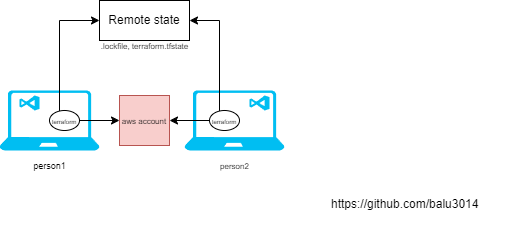

The diagram above was exported from draw.io. Its source (the exported page's mxGraphModel, read from the mxfile embedded in the PNG):
<mxGraphModel dx="750" dy="373" grid="1" gridSize="10" guides="1" tooltips="1" connect="1" arrows="1" fold="1" page="1" pageScale="1" pageWidth="850" pageHeight="1100" math="0" shadow="0">
  <root>
    <mxCell id="0" />
    <mxCell id="1" parent="0" />
    <mxCell id="fmsruUyn6PjPIy5HjAz1-1" value="" style="verticalLabelPosition=bottom;html=1;verticalAlign=top;align=center;strokeColor=none;fillColor=#00BEF2;shape=mxgraph.azure.laptop;pointerEvents=1;" vertex="1" parent="1">
      <mxGeometry x="190" y="180" width="100" height="60" as="geometry" />
    </mxCell>
    <mxCell id="fmsruUyn6PjPIy5HjAz1-2" value="" style="verticalLabelPosition=bottom;html=1;verticalAlign=top;align=center;strokeColor=none;fillColor=#00BEF2;shape=mxgraph.azure.laptop;pointerEvents=1;" vertex="1" parent="1">
      <mxGeometry x="375" y="180" width="100" height="60" as="geometry" />
    </mxCell>
    <mxCell id="fmsruUyn6PjPIy5HjAz1-3" value="&lt;font style=&quot;font-size: 8px;&quot;&gt;aws account&lt;/font&gt;" style="whiteSpace=wrap;html=1;aspect=fixed;fillColor=#f8cecc;strokeColor=#b85450;" vertex="1" parent="1">
      <mxGeometry x="310" y="185" width="50" height="50" as="geometry" />
    </mxCell>
    <mxCell id="fmsruUyn6PjPIy5HjAz1-4" value="" style="verticalLabelPosition=bottom;html=1;verticalAlign=top;align=center;strokeColor=none;fillColor=#00BEF2;shape=mxgraph.azure.visual_studio_online;" vertex="1" parent="1">
      <mxGeometry x="210" y="185" width="20" height="15" as="geometry" />
    </mxCell>
    <mxCell id="fmsruUyn6PjPIy5HjAz1-5" value="" style="verticalLabelPosition=bottom;html=1;verticalAlign=top;align=center;strokeColor=none;fillColor=#00BEF2;shape=mxgraph.azure.visual_studio_online;" vertex="1" parent="1">
      <mxGeometry x="440" y="185" width="20" height="15" as="geometry" />
    </mxCell>
    <mxCell id="fmsruUyn6PjPIy5HjAz1-8" style="edgeStyle=orthogonalEdgeStyle;rounded=0;orthogonalLoop=1;jettySize=auto;html=1;entryX=0;entryY=0.5;entryDx=0;entryDy=0;" edge="1" parent="1" source="fmsruUyn6PjPIy5HjAz1-6" target="fmsruUyn6PjPIy5HjAz1-3">
      <mxGeometry relative="1" as="geometry" />
    </mxCell>
    <mxCell id="fmsruUyn6PjPIy5HjAz1-20" style="edgeStyle=orthogonalEdgeStyle;rounded=0;orthogonalLoop=1;jettySize=auto;html=1;entryX=0;entryY=0.5;entryDx=0;entryDy=0;" edge="1" parent="1" source="fmsruUyn6PjPIy5HjAz1-6" target="fmsruUyn6PjPIy5HjAz1-15">
      <mxGeometry relative="1" as="geometry">
        <Array as="points">
          <mxPoint x="250" y="110" />
        </Array>
      </mxGeometry>
    </mxCell>
    <mxCell id="fmsruUyn6PjPIy5HjAz1-6" value="&lt;font style=&quot;font-size: 6px;&quot;&gt;terraform&lt;/font&gt;" style="ellipse;whiteSpace=wrap;html=1;" vertex="1" parent="1">
      <mxGeometry x="240" y="200" width="30" height="20" as="geometry" />
    </mxCell>
    <mxCell id="fmsruUyn6PjPIy5HjAz1-12" style="edgeStyle=orthogonalEdgeStyle;rounded=0;orthogonalLoop=1;jettySize=auto;html=1;entryX=1;entryY=0.5;entryDx=0;entryDy=0;" edge="1" parent="1" source="fmsruUyn6PjPIy5HjAz1-7" target="fmsruUyn6PjPIy5HjAz1-3">
      <mxGeometry relative="1" as="geometry" />
    </mxCell>
    <mxCell id="fmsruUyn6PjPIy5HjAz1-21" style="edgeStyle=orthogonalEdgeStyle;rounded=0;orthogonalLoop=1;jettySize=auto;html=1;entryX=1;entryY=0.5;entryDx=0;entryDy=0;" edge="1" parent="1" source="fmsruUyn6PjPIy5HjAz1-7" target="fmsruUyn6PjPIy5HjAz1-15">
      <mxGeometry relative="1" as="geometry">
        <Array as="points">
          <mxPoint x="410" y="110" />
        </Array>
      </mxGeometry>
    </mxCell>
    <mxCell id="fmsruUyn6PjPIy5HjAz1-7" value="&lt;font style=&quot;font-size: 6px;&quot;&gt;terraform&lt;/font&gt;" style="ellipse;whiteSpace=wrap;html=1;" vertex="1" parent="1">
      <mxGeometry x="400" y="200" width="30" height="20" as="geometry" />
    </mxCell>
    <mxCell id="fmsruUyn6PjPIy5HjAz1-13" value="&lt;font style=&quot;font-size: 9px;&quot;&gt;person1&lt;/font&gt;" style="text;html=1;align=center;verticalAlign=middle;resizable=0;points=[];autosize=1;strokeColor=none;fillColor=none;" vertex="1" parent="1">
      <mxGeometry x="210" y="240" width="60" height="30" as="geometry" />
    </mxCell>
    <mxCell id="fmsruUyn6PjPIy5HjAz1-14" value="&lt;font style=&quot;font-size: 8px;&quot;&gt;person2&lt;/font&gt;" style="text;html=1;align=center;verticalAlign=middle;resizable=0;points=[];autosize=1;strokeColor=none;fillColor=none;" vertex="1" parent="1">
      <mxGeometry x="400" y="240" width="50" height="30" as="geometry" />
    </mxCell>
    <mxCell id="fmsruUyn6PjPIy5HjAz1-15" value="Remote state" style="rounded=0;whiteSpace=wrap;html=1;" vertex="1" parent="1">
      <mxGeometry x="290" y="90" width="90" height="40" as="geometry" />
    </mxCell>
    <mxCell id="fmsruUyn6PjPIy5HjAz1-22" value="&lt;font style=&quot;font-size: 8px;&quot;&gt;.lockfile, terraform.tfstate&lt;/font&gt;" style="text;html=1;align=center;verticalAlign=middle;resizable=0;points=[];autosize=1;strokeColor=none;fillColor=none;" vertex="1" parent="1">
      <mxGeometry x="280" y="120" width="110" height="30" as="geometry" />
    </mxCell>
    <UserObject label="https://github.com/balu3014" link="https://github.com/balu3014" id="fmsruUyn6PjPIy5HjAz1-27">
      <mxCell style="text;whiteSpace=wrap;" vertex="1" parent="1">
        <mxGeometry x="520" y="280" width="180" height="40" as="geometry" />
      </mxCell>
    </UserObject>
  </root>
</mxGraphModel>